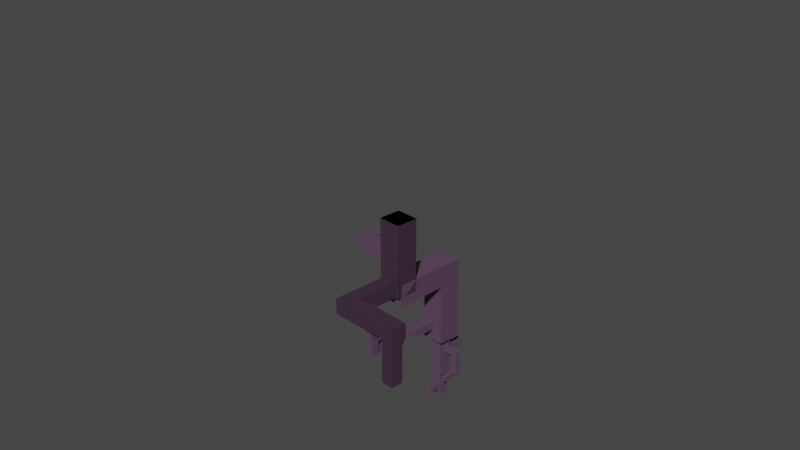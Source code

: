 # Source: Root_4.blend  (saved by Blender 3.6.11; exported with 4.5.12 LTS)
import bpy
from mathutils import Matrix  # noqa: F401  (used for matrix-valued properties, if any)

bpy.ops.wm.read_factory_settings(use_empty=True)
scene = bpy.context.scene
scene.name = 'Scene'

# ---- collections
col_collection = bpy.data.collections.new('Collection'); scene.collection.children.link(col_collection)

# ---- materials (node trees are filled in below, after node groups)
mat_dirt_4_019 = bpy.data.materials.new('Dirt 4.019')
mat_dirt_4_019.use_transparent_shadow = False
mat_dirt_4_018 = bpy.data.materials.new('Dirt 4.018')
mat_dirt_4_018.use_transparent_shadow = False
mat_dirt_4_017 = bpy.data.materials.new('Dirt 4.017')
mat_dirt_4_017.use_transparent_shadow = False
mat_dirt_4_014 = bpy.data.materials.new('Dirt 4.014')
mat_dirt_4_014.use_transparent_shadow = False
mat_dirt_4_001 = bpy.data.materials.new('Dirt 4.001')
mat_dirt_4_001.use_transparent_shadow = False
mat_dirt_4_002 = bpy.data.materials.new('Dirt 4.002')
mat_dirt_4_002.use_transparent_shadow = False
mat_dirt_4_003 = bpy.data.materials.new('Dirt 4.003')
mat_dirt_4_003.use_transparent_shadow = False
mat_dirt_4_004 = bpy.data.materials.new('Dirt 4.004')
mat_dirt_4_004.use_transparent_shadow = False
mat_dirt_4_005 = bpy.data.materials.new('Dirt 4.005')
mat_dirt_4_005.use_transparent_shadow = False
mat_dirt_4_006 = bpy.data.materials.new('Dirt 4.006')
mat_dirt_4_006.use_transparent_shadow = False
mat_dirt_4_010 = bpy.data.materials.new('Dirt 4.010')
mat_dirt_4_010.use_transparent_shadow = False
mat_dirt_4_015 = bpy.data.materials.new('Dirt 4.015')
mat_dirt_4_015.use_transparent_shadow = False
mat_dirt_4_016 = bpy.data.materials.new('Dirt 4.016')
mat_dirt_4_016.use_transparent_shadow = False
mat_dirt_4_020 = bpy.data.materials.new('Dirt 4.020')
mat_dirt_4_020.use_transparent_shadow = False
mat_dirt_4_021 = bpy.data.materials.new('Dirt 4.021')
mat_dirt_4_021.use_transparent_shadow = False
mat_dirt_4_022 = bpy.data.materials.new('Dirt 4.022')
mat_dirt_4_022.use_transparent_shadow = False
mat_dirt_4_023 = bpy.data.materials.new('Dirt 4.023')
mat_dirt_4_023.use_transparent_shadow = False
mat_dirt_4_024 = bpy.data.materials.new('Dirt 4.024')
mat_dirt_4_024.use_transparent_shadow = False
mat_dirt_4_025 = bpy.data.materials.new('Dirt 4.025')
mat_dirt_4_025.use_transparent_shadow = False
mat_dirt_4_026 = bpy.data.materials.new('Dirt 4.026')
mat_dirt_4_026.use_transparent_shadow = False
mat_dirt_4_027 = bpy.data.materials.new('Dirt 4.027')
mat_dirt_4_027.use_transparent_shadow = False
mat_dirt_4_028 = bpy.data.materials.new('Dirt 4.028')
mat_dirt_4_028.use_transparent_shadow = False
mat_dirt_4_029 = bpy.data.materials.new('Dirt 4.029')
mat_dirt_4_029.use_transparent_shadow = False
mat_dirt_4_030 = bpy.data.materials.new('Dirt 4.030')
mat_dirt_4_030.use_transparent_shadow = False
mat_dirt_4_031 = bpy.data.materials.new('Dirt 4.031')
mat_dirt_4_031.use_transparent_shadow = False
mat_dirt_4_032 = bpy.data.materials.new('Dirt 4.032')
mat_dirt_4_032.use_transparent_shadow = False
mat_dirt_4_033 = bpy.data.materials.new('Dirt 4.033')
mat_dirt_4_033.use_transparent_shadow = False
mat_dirt_4_034 = bpy.data.materials.new('Dirt 4.034')
mat_dirt_4_034.use_transparent_shadow = False
mat_dirt_4_035 = bpy.data.materials.new('Dirt 4.035')
mat_dirt_4_035.use_transparent_shadow = False
mat_dirt_4_036 = bpy.data.materials.new('Dirt 4.036')
mat_dirt_4_036.use_transparent_shadow = False
mat_dirt_4_037 = bpy.data.materials.new('Dirt 4.037')
mat_dirt_4_037.use_transparent_shadow = False

# ---- material node trees
mat_dirt_4_019.use_nodes = True; mat_dirt_4_019.node_tree.nodes.clear()
_N = mat_dirt_4_019.node_tree.nodes; _L = mat_dirt_4_019.node_tree.links
n0 = _N.new('ShaderNodeBsdfPrincipled'); n0.name = 'Principled BSDF'; n0.location = (10, 300)
n0.distribution = 'GGX'
n0.subsurface_method = 'RANDOM_WALK_SKIN'
n0.inputs[0].default_value = (0.1095, 0.06125, 0.1095, 1.0)
n0.inputs[3].default_value = 1.45
n0.inputs[27].default_value = (0.0, 0.0, 0.0, 1.0)
n0.inputs[28].default_value = 1.0
n1 = _N.new('ShaderNodeOutputMaterial'); n1.name = 'Material Output'; n1.location = (300, 300)
_L.new(n0.outputs[0], n1.inputs[0])
n1.is_active_output = True
mat_dirt_4_018.use_nodes = True; mat_dirt_4_018.node_tree.nodes.clear()
_N = mat_dirt_4_018.node_tree.nodes; _L = mat_dirt_4_018.node_tree.links
n0 = _N.new('ShaderNodeBsdfPrincipled'); n0.name = 'Principled BSDF'; n0.location = (10, 300)
n0.distribution = 'GGX'
n0.subsurface_method = 'RANDOM_WALK_SKIN'
n0.inputs[0].default_value = (0.1095, 0.06125, 0.1095, 1.0)
n0.inputs[3].default_value = 1.45
n0.inputs[27].default_value = (0.0, 0.0, 0.0, 1.0)
n0.inputs[28].default_value = 1.0
n1 = _N.new('ShaderNodeOutputMaterial'); n1.name = 'Material Output'; n1.location = (300, 300)
_L.new(n0.outputs[0], n1.inputs[0])
n1.is_active_output = True
mat_dirt_4_017.use_nodes = True; mat_dirt_4_017.node_tree.nodes.clear()
_N = mat_dirt_4_017.node_tree.nodes; _L = mat_dirt_4_017.node_tree.links
n0 = _N.new('ShaderNodeBsdfPrincipled'); n0.name = 'Principled BSDF'; n0.location = (10, 300)
n0.distribution = 'GGX'
n0.subsurface_method = 'RANDOM_WALK_SKIN'
n0.inputs[0].default_value = (0.1095, 0.06125, 0.1095, 1.0)
n0.inputs[3].default_value = 1.45
n0.inputs[27].default_value = (0.0, 0.0, 0.0, 1.0)
n0.inputs[28].default_value = 1.0
n1 = _N.new('ShaderNodeOutputMaterial'); n1.name = 'Material Output'; n1.location = (300, 300)
_L.new(n0.outputs[0], n1.inputs[0])
n1.is_active_output = True
mat_dirt_4_014.use_nodes = True; mat_dirt_4_014.node_tree.nodes.clear()
_N = mat_dirt_4_014.node_tree.nodes; _L = mat_dirt_4_014.node_tree.links
n0 = _N.new('ShaderNodeBsdfPrincipled'); n0.name = 'Principled BSDF'; n0.location = (10, 300)
n0.distribution = 'GGX'
n0.subsurface_method = 'RANDOM_WALK_SKIN'
n0.inputs[0].default_value = (0.1095, 0.06125, 0.1095, 1.0)
n0.inputs[3].default_value = 1.45
n0.inputs[27].default_value = (0.0, 0.0, 0.0, 1.0)
n0.inputs[28].default_value = 1.0
n1 = _N.new('ShaderNodeOutputMaterial'); n1.name = 'Material Output'; n1.location = (300, 300)
_L.new(n0.outputs[0], n1.inputs[0])
n1.is_active_output = True
mat_dirt_4_001.use_nodes = True; mat_dirt_4_001.node_tree.nodes.clear()
_N = mat_dirt_4_001.node_tree.nodes; _L = mat_dirt_4_001.node_tree.links
n0 = _N.new('ShaderNodeBsdfPrincipled'); n0.name = 'Principled BSDF'; n0.location = (10, 300)
n0.distribution = 'GGX'
n0.subsurface_method = 'RANDOM_WALK_SKIN'
n0.inputs[0].default_value = (0.1095, 0.06125, 0.1095, 1.0)
n0.inputs[3].default_value = 1.45
n0.inputs[27].default_value = (0.0, 0.0, 0.0, 1.0)
n0.inputs[28].default_value = 1.0
n1 = _N.new('ShaderNodeOutputMaterial'); n1.name = 'Material Output'; n1.location = (300, 300)
_L.new(n0.outputs[0], n1.inputs[0])
n1.is_active_output = True
mat_dirt_4_002.use_nodes = True; mat_dirt_4_002.node_tree.nodes.clear()
_N = mat_dirt_4_002.node_tree.nodes; _L = mat_dirt_4_002.node_tree.links
n0 = _N.new('ShaderNodeBsdfPrincipled'); n0.name = 'Principled BSDF'; n0.location = (10, 300)
n0.distribution = 'GGX'
n0.subsurface_method = 'RANDOM_WALK_SKIN'
n0.inputs[0].default_value = (0.1095, 0.06125, 0.1095, 1.0)
n0.inputs[3].default_value = 1.45
n0.inputs[27].default_value = (0.0, 0.0, 0.0, 1.0)
n0.inputs[28].default_value = 1.0
n1 = _N.new('ShaderNodeOutputMaterial'); n1.name = 'Material Output'; n1.location = (300, 300)
_L.new(n0.outputs[0], n1.inputs[0])
n1.is_active_output = True
mat_dirt_4_003.use_nodes = True; mat_dirt_4_003.node_tree.nodes.clear()
_N = mat_dirt_4_003.node_tree.nodes; _L = mat_dirt_4_003.node_tree.links
n0 = _N.new('ShaderNodeBsdfPrincipled'); n0.name = 'Principled BSDF'; n0.location = (10, 300)
n0.distribution = 'GGX'
n0.subsurface_method = 'RANDOM_WALK_SKIN'
n0.inputs[0].default_value = (0.1095, 0.06125, 0.1095, 1.0)
n0.inputs[3].default_value = 1.45
n0.inputs[27].default_value = (0.0, 0.0, 0.0, 1.0)
n0.inputs[28].default_value = 1.0
n1 = _N.new('ShaderNodeOutputMaterial'); n1.name = 'Material Output'; n1.location = (300, 300)
_L.new(n0.outputs[0], n1.inputs[0])
n1.is_active_output = True
mat_dirt_4_004.use_nodes = True; mat_dirt_4_004.node_tree.nodes.clear()
_N = mat_dirt_4_004.node_tree.nodes; _L = mat_dirt_4_004.node_tree.links
n0 = _N.new('ShaderNodeBsdfPrincipled'); n0.name = 'Principled BSDF'; n0.location = (10, 300)
n0.distribution = 'GGX'
n0.subsurface_method = 'RANDOM_WALK_SKIN'
n0.inputs[0].default_value = (0.1095, 0.06125, 0.1095, 1.0)
n0.inputs[3].default_value = 1.45
n0.inputs[27].default_value = (0.0, 0.0, 0.0, 1.0)
n0.inputs[28].default_value = 1.0
n1 = _N.new('ShaderNodeOutputMaterial'); n1.name = 'Material Output'; n1.location = (300, 300)
_L.new(n0.outputs[0], n1.inputs[0])
n1.is_active_output = True
mat_dirt_4_005.use_nodes = True; mat_dirt_4_005.node_tree.nodes.clear()
_N = mat_dirt_4_005.node_tree.nodes; _L = mat_dirt_4_005.node_tree.links
n0 = _N.new('ShaderNodeBsdfPrincipled'); n0.name = 'Principled BSDF'; n0.location = (10, 300)
n0.distribution = 'GGX'
n0.subsurface_method = 'RANDOM_WALK_SKIN'
n0.inputs[0].default_value = (0.1095, 0.06125, 0.1095, 1.0)
n0.inputs[3].default_value = 1.45
n0.inputs[27].default_value = (0.0, 0.0, 0.0, 1.0)
n0.inputs[28].default_value = 1.0
n1 = _N.new('ShaderNodeOutputMaterial'); n1.name = 'Material Output'; n1.location = (300, 300)
_L.new(n0.outputs[0], n1.inputs[0])
n1.is_active_output = True
mat_dirt_4_006.use_nodes = True; mat_dirt_4_006.node_tree.nodes.clear()
_N = mat_dirt_4_006.node_tree.nodes; _L = mat_dirt_4_006.node_tree.links
n0 = _N.new('ShaderNodeBsdfPrincipled'); n0.name = 'Principled BSDF'; n0.location = (10, 300)
n0.distribution = 'GGX'
n0.subsurface_method = 'RANDOM_WALK_SKIN'
n0.inputs[0].default_value = (0.1095, 0.06125, 0.1095, 1.0)
n0.inputs[3].default_value = 1.45
n0.inputs[27].default_value = (0.0, 0.0, 0.0, 1.0)
n0.inputs[28].default_value = 1.0
n1 = _N.new('ShaderNodeOutputMaterial'); n1.name = 'Material Output'; n1.location = (300, 300)
_L.new(n0.outputs[0], n1.inputs[0])
n1.is_active_output = True
mat_dirt_4_010.use_nodes = True; mat_dirt_4_010.node_tree.nodes.clear()
_N = mat_dirt_4_010.node_tree.nodes; _L = mat_dirt_4_010.node_tree.links
n0 = _N.new('ShaderNodeBsdfPrincipled'); n0.name = 'Principled BSDF'; n0.location = (10, 300)
n0.distribution = 'GGX'
n0.subsurface_method = 'RANDOM_WALK_SKIN'
n0.inputs[0].default_value = (0.1095, 0.06125, 0.1095, 1.0)
n0.inputs[3].default_value = 1.45
n0.inputs[27].default_value = (0.0, 0.0, 0.0, 1.0)
n0.inputs[28].default_value = 1.0
n1 = _N.new('ShaderNodeOutputMaterial'); n1.name = 'Material Output'; n1.location = (300, 300)
_L.new(n0.outputs[0], n1.inputs[0])
n1.is_active_output = True
mat_dirt_4_015.use_nodes = True; mat_dirt_4_015.node_tree.nodes.clear()
_N = mat_dirt_4_015.node_tree.nodes; _L = mat_dirt_4_015.node_tree.links
n0 = _N.new('ShaderNodeBsdfPrincipled'); n0.name = 'Principled BSDF'; n0.location = (10, 300)
n0.distribution = 'GGX'
n0.subsurface_method = 'RANDOM_WALK_SKIN'
n0.inputs[0].default_value = (0.1095, 0.06125, 0.1095, 1.0)
n0.inputs[3].default_value = 1.45
n0.inputs[27].default_value = (0.0, 0.0, 0.0, 1.0)
n0.inputs[28].default_value = 1.0
n1 = _N.new('ShaderNodeOutputMaterial'); n1.name = 'Material Output'; n1.location = (300, 300)
_L.new(n0.outputs[0], n1.inputs[0])
n1.is_active_output = True
mat_dirt_4_016.use_nodes = True; mat_dirt_4_016.node_tree.nodes.clear()
_N = mat_dirt_4_016.node_tree.nodes; _L = mat_dirt_4_016.node_tree.links
n0 = _N.new('ShaderNodeBsdfPrincipled'); n0.name = 'Principled BSDF'; n0.location = (10, 300)
n0.distribution = 'GGX'
n0.subsurface_method = 'RANDOM_WALK_SKIN'
n0.inputs[0].default_value = (0.1095, 0.06125, 0.1095, 1.0)
n0.inputs[3].default_value = 1.45
n0.inputs[27].default_value = (0.0, 0.0, 0.0, 1.0)
n0.inputs[28].default_value = 1.0
n1 = _N.new('ShaderNodeOutputMaterial'); n1.name = 'Material Output'; n1.location = (300, 300)
_L.new(n0.outputs[0], n1.inputs[0])
n1.is_active_output = True
mat_dirt_4_020.use_nodes = True; mat_dirt_4_020.node_tree.nodes.clear()
_N = mat_dirt_4_020.node_tree.nodes; _L = mat_dirt_4_020.node_tree.links
n0 = _N.new('ShaderNodeBsdfPrincipled'); n0.name = 'Principled BSDF'; n0.location = (10, 300)
n0.distribution = 'GGX'
n0.subsurface_method = 'RANDOM_WALK_SKIN'
n0.inputs[0].default_value = (0.1095, 0.06125, 0.1095, 1.0)
n0.inputs[3].default_value = 1.45
n0.inputs[27].default_value = (0.0, 0.0, 0.0, 1.0)
n0.inputs[28].default_value = 1.0
n1 = _N.new('ShaderNodeOutputMaterial'); n1.name = 'Material Output'; n1.location = (300, 300)
_L.new(n0.outputs[0], n1.inputs[0])
n1.is_active_output = True
mat_dirt_4_021.use_nodes = True; mat_dirt_4_021.node_tree.nodes.clear()
_N = mat_dirt_4_021.node_tree.nodes; _L = mat_dirt_4_021.node_tree.links
n0 = _N.new('ShaderNodeBsdfPrincipled'); n0.name = 'Principled BSDF'; n0.location = (10, 300)
n0.distribution = 'GGX'
n0.subsurface_method = 'RANDOM_WALK_SKIN'
n0.inputs[0].default_value = (0.1095, 0.06125, 0.1095, 1.0)
n0.inputs[3].default_value = 1.45
n0.inputs[27].default_value = (0.0, 0.0, 0.0, 1.0)
n0.inputs[28].default_value = 1.0
n1 = _N.new('ShaderNodeOutputMaterial'); n1.name = 'Material Output'; n1.location = (300, 300)
_L.new(n0.outputs[0], n1.inputs[0])
n1.is_active_output = True
mat_dirt_4_022.use_nodes = True; mat_dirt_4_022.node_tree.nodes.clear()
_N = mat_dirt_4_022.node_tree.nodes; _L = mat_dirt_4_022.node_tree.links
n0 = _N.new('ShaderNodeBsdfPrincipled'); n0.name = 'Principled BSDF'; n0.location = (10, 300)
n0.distribution = 'GGX'
n0.subsurface_method = 'RANDOM_WALK_SKIN'
n0.inputs[0].default_value = (0.1095, 0.06125, 0.1095, 1.0)
n0.inputs[3].default_value = 1.45
n0.inputs[27].default_value = (0.0, 0.0, 0.0, 1.0)
n0.inputs[28].default_value = 1.0
n1 = _N.new('ShaderNodeOutputMaterial'); n1.name = 'Material Output'; n1.location = (300, 300)
_L.new(n0.outputs[0], n1.inputs[0])
n1.is_active_output = True
mat_dirt_4_023.use_nodes = True; mat_dirt_4_023.node_tree.nodes.clear()
_N = mat_dirt_4_023.node_tree.nodes; _L = mat_dirt_4_023.node_tree.links
n0 = _N.new('ShaderNodeBsdfPrincipled'); n0.name = 'Principled BSDF'; n0.location = (10, 300)
n0.distribution = 'GGX'
n0.subsurface_method = 'RANDOM_WALK_SKIN'
n0.inputs[0].default_value = (0.1095, 0.06125, 0.1095, 1.0)
n0.inputs[3].default_value = 1.45
n0.inputs[27].default_value = (0.0, 0.0, 0.0, 1.0)
n0.inputs[28].default_value = 1.0
n1 = _N.new('ShaderNodeOutputMaterial'); n1.name = 'Material Output'; n1.location = (300, 300)
_L.new(n0.outputs[0], n1.inputs[0])
n1.is_active_output = True
mat_dirt_4_024.use_nodes = True; mat_dirt_4_024.node_tree.nodes.clear()
_N = mat_dirt_4_024.node_tree.nodes; _L = mat_dirt_4_024.node_tree.links
n0 = _N.new('ShaderNodeBsdfPrincipled'); n0.name = 'Principled BSDF'; n0.location = (10, 300)
n0.distribution = 'GGX'
n0.subsurface_method = 'RANDOM_WALK_SKIN'
n0.inputs[0].default_value = (0.1095, 0.06125, 0.1095, 1.0)
n0.inputs[3].default_value = 1.45
n0.inputs[27].default_value = (0.0, 0.0, 0.0, 1.0)
n0.inputs[28].default_value = 1.0
n1 = _N.new('ShaderNodeOutputMaterial'); n1.name = 'Material Output'; n1.location = (300, 300)
_L.new(n0.outputs[0], n1.inputs[0])
n1.is_active_output = True
mat_dirt_4_025.use_nodes = True; mat_dirt_4_025.node_tree.nodes.clear()
_N = mat_dirt_4_025.node_tree.nodes; _L = mat_dirt_4_025.node_tree.links
n0 = _N.new('ShaderNodeBsdfPrincipled'); n0.name = 'Principled BSDF'; n0.location = (10, 300)
n0.distribution = 'GGX'
n0.subsurface_method = 'RANDOM_WALK_SKIN'
n0.inputs[0].default_value = (0.1095, 0.06125, 0.1095, 1.0)
n0.inputs[3].default_value = 1.45
n0.inputs[27].default_value = (0.0, 0.0, 0.0, 1.0)
n0.inputs[28].default_value = 1.0
n1 = _N.new('ShaderNodeOutputMaterial'); n1.name = 'Material Output'; n1.location = (300, 300)
_L.new(n0.outputs[0], n1.inputs[0])
n1.is_active_output = True
mat_dirt_4_026.use_nodes = True; mat_dirt_4_026.node_tree.nodes.clear()
_N = mat_dirt_4_026.node_tree.nodes; _L = mat_dirt_4_026.node_tree.links
n0 = _N.new('ShaderNodeBsdfPrincipled'); n0.name = 'Principled BSDF'; n0.location = (10, 300)
n0.distribution = 'GGX'
n0.subsurface_method = 'RANDOM_WALK_SKIN'
n0.inputs[0].default_value = (0.1095, 0.06125, 0.1095, 1.0)
n0.inputs[3].default_value = 1.45
n0.inputs[27].default_value = (0.0, 0.0, 0.0, 1.0)
n0.inputs[28].default_value = 1.0
n1 = _N.new('ShaderNodeOutputMaterial'); n1.name = 'Material Output'; n1.location = (300, 300)
_L.new(n0.outputs[0], n1.inputs[0])
n1.is_active_output = True
mat_dirt_4_027.use_nodes = True; mat_dirt_4_027.node_tree.nodes.clear()
_N = mat_dirt_4_027.node_tree.nodes; _L = mat_dirt_4_027.node_tree.links
n0 = _N.new('ShaderNodeBsdfPrincipled'); n0.name = 'Principled BSDF'; n0.location = (10, 300)
n0.distribution = 'GGX'
n0.subsurface_method = 'RANDOM_WALK_SKIN'
n0.inputs[0].default_value = (0.1095, 0.06125, 0.1095, 1.0)
n0.inputs[3].default_value = 1.45
n0.inputs[27].default_value = (0.0, 0.0, 0.0, 1.0)
n0.inputs[28].default_value = 1.0
n1 = _N.new('ShaderNodeOutputMaterial'); n1.name = 'Material Output'; n1.location = (300, 300)
_L.new(n0.outputs[0], n1.inputs[0])
n1.is_active_output = True
mat_dirt_4_028.use_nodes = True; mat_dirt_4_028.node_tree.nodes.clear()
_N = mat_dirt_4_028.node_tree.nodes; _L = mat_dirt_4_028.node_tree.links
n0 = _N.new('ShaderNodeBsdfPrincipled'); n0.name = 'Principled BSDF'; n0.location = (10, 300)
n0.distribution = 'GGX'
n0.subsurface_method = 'RANDOM_WALK_SKIN'
n0.inputs[0].default_value = (0.1095, 0.06125, 0.1095, 1.0)
n0.inputs[3].default_value = 1.45
n0.inputs[27].default_value = (0.0, 0.0, 0.0, 1.0)
n0.inputs[28].default_value = 1.0
n1 = _N.new('ShaderNodeOutputMaterial'); n1.name = 'Material Output'; n1.location = (300, 300)
_L.new(n0.outputs[0], n1.inputs[0])
n1.is_active_output = True
mat_dirt_4_029.use_nodes = True; mat_dirt_4_029.node_tree.nodes.clear()
_N = mat_dirt_4_029.node_tree.nodes; _L = mat_dirt_4_029.node_tree.links
n0 = _N.new('ShaderNodeBsdfPrincipled'); n0.name = 'Principled BSDF'; n0.location = (10, 300)
n0.distribution = 'GGX'
n0.subsurface_method = 'RANDOM_WALK_SKIN'
n0.inputs[0].default_value = (0.1095, 0.06125, 0.1095, 1.0)
n0.inputs[3].default_value = 1.45
n0.inputs[27].default_value = (0.0, 0.0, 0.0, 1.0)
n0.inputs[28].default_value = 1.0
n1 = _N.new('ShaderNodeOutputMaterial'); n1.name = 'Material Output'; n1.location = (300, 300)
_L.new(n0.outputs[0], n1.inputs[0])
n1.is_active_output = True
mat_dirt_4_030.use_nodes = True; mat_dirt_4_030.node_tree.nodes.clear()
_N = mat_dirt_4_030.node_tree.nodes; _L = mat_dirt_4_030.node_tree.links
n0 = _N.new('ShaderNodeBsdfPrincipled'); n0.name = 'Principled BSDF'; n0.location = (10, 300)
n0.distribution = 'GGX'
n0.subsurface_method = 'RANDOM_WALK_SKIN'
n0.inputs[0].default_value = (0.1095, 0.06125, 0.1095, 1.0)
n0.inputs[3].default_value = 1.45
n0.inputs[27].default_value = (0.0, 0.0, 0.0, 1.0)
n0.inputs[28].default_value = 1.0
n1 = _N.new('ShaderNodeOutputMaterial'); n1.name = 'Material Output'; n1.location = (300, 300)
_L.new(n0.outputs[0], n1.inputs[0])
n1.is_active_output = True
mat_dirt_4_031.use_nodes = True; mat_dirt_4_031.node_tree.nodes.clear()
_N = mat_dirt_4_031.node_tree.nodes; _L = mat_dirt_4_031.node_tree.links
n0 = _N.new('ShaderNodeBsdfPrincipled'); n0.name = 'Principled BSDF'; n0.location = (10, 300)
n0.distribution = 'GGX'
n0.subsurface_method = 'RANDOM_WALK_SKIN'
n0.inputs[0].default_value = (0.1095, 0.06125, 0.1095, 1.0)
n0.inputs[3].default_value = 1.45
n0.inputs[27].default_value = (0.0, 0.0, 0.0, 1.0)
n0.inputs[28].default_value = 1.0
n1 = _N.new('ShaderNodeOutputMaterial'); n1.name = 'Material Output'; n1.location = (300, 300)
_L.new(n0.outputs[0], n1.inputs[0])
n1.is_active_output = True
mat_dirt_4_032.use_nodes = True; mat_dirt_4_032.node_tree.nodes.clear()
_N = mat_dirt_4_032.node_tree.nodes; _L = mat_dirt_4_032.node_tree.links
n0 = _N.new('ShaderNodeBsdfPrincipled'); n0.name = 'Principled BSDF'; n0.location = (10, 300)
n0.distribution = 'GGX'
n0.subsurface_method = 'RANDOM_WALK_SKIN'
n0.inputs[0].default_value = (0.1095, 0.06125, 0.1095, 1.0)
n0.inputs[3].default_value = 1.45
n0.inputs[27].default_value = (0.0, 0.0, 0.0, 1.0)
n0.inputs[28].default_value = 1.0
n1 = _N.new('ShaderNodeOutputMaterial'); n1.name = 'Material Output'; n1.location = (300, 300)
_L.new(n0.outputs[0], n1.inputs[0])
n1.is_active_output = True
mat_dirt_4_033.use_nodes = True; mat_dirt_4_033.node_tree.nodes.clear()
_N = mat_dirt_4_033.node_tree.nodes; _L = mat_dirt_4_033.node_tree.links
n0 = _N.new('ShaderNodeBsdfPrincipled'); n0.name = 'Principled BSDF'; n0.location = (10, 300)
n0.distribution = 'GGX'
n0.subsurface_method = 'RANDOM_WALK_SKIN'
n0.inputs[0].default_value = (0.1095, 0.06125, 0.1095, 1.0)
n0.inputs[3].default_value = 1.45
n0.inputs[27].default_value = (0.0, 0.0, 0.0, 1.0)
n0.inputs[28].default_value = 1.0
n1 = _N.new('ShaderNodeOutputMaterial'); n1.name = 'Material Output'; n1.location = (300, 300)
_L.new(n0.outputs[0], n1.inputs[0])
n1.is_active_output = True
mat_dirt_4_034.use_nodes = True; mat_dirt_4_034.node_tree.nodes.clear()
_N = mat_dirt_4_034.node_tree.nodes; _L = mat_dirt_4_034.node_tree.links
n0 = _N.new('ShaderNodeBsdfPrincipled'); n0.name = 'Principled BSDF'; n0.location = (10, 300)
n0.distribution = 'GGX'
n0.subsurface_method = 'RANDOM_WALK_SKIN'
n0.inputs[0].default_value = (0.1095, 0.06125, 0.1095, 1.0)
n0.inputs[3].default_value = 1.45
n0.inputs[27].default_value = (0.0, 0.0, 0.0, 1.0)
n0.inputs[28].default_value = 1.0
n1 = _N.new('ShaderNodeOutputMaterial'); n1.name = 'Material Output'; n1.location = (300, 300)
_L.new(n0.outputs[0], n1.inputs[0])
n1.is_active_output = True
mat_dirt_4_035.use_nodes = True; mat_dirt_4_035.node_tree.nodes.clear()
_N = mat_dirt_4_035.node_tree.nodes; _L = mat_dirt_4_035.node_tree.links
n0 = _N.new('ShaderNodeBsdfPrincipled'); n0.name = 'Principled BSDF'; n0.location = (10, 300)
n0.distribution = 'GGX'
n0.subsurface_method = 'RANDOM_WALK_SKIN'
n0.inputs[0].default_value = (0.1095, 0.06125, 0.1095, 1.0)
n0.inputs[3].default_value = 1.45
n0.inputs[27].default_value = (0.0, 0.0, 0.0, 1.0)
n0.inputs[28].default_value = 1.0
n1 = _N.new('ShaderNodeOutputMaterial'); n1.name = 'Material Output'; n1.location = (300, 300)
_L.new(n0.outputs[0], n1.inputs[0])
n1.is_active_output = True
mat_dirt_4_036.use_nodes = True; mat_dirt_4_036.node_tree.nodes.clear()
_N = mat_dirt_4_036.node_tree.nodes; _L = mat_dirt_4_036.node_tree.links
n0 = _N.new('ShaderNodeBsdfPrincipled'); n0.name = 'Principled BSDF'; n0.location = (10, 300)
n0.distribution = 'GGX'
n0.subsurface_method = 'RANDOM_WALK_SKIN'
n0.inputs[0].default_value = (0.1095, 0.06125, 0.1095, 1.0)
n0.inputs[3].default_value = 1.45
n0.inputs[27].default_value = (0.0, 0.0, 0.0, 1.0)
n0.inputs[28].default_value = 1.0
n1 = _N.new('ShaderNodeOutputMaterial'); n1.name = 'Material Output'; n1.location = (300, 300)
_L.new(n0.outputs[0], n1.inputs[0])
n1.is_active_output = True
mat_dirt_4_037.use_nodes = True; mat_dirt_4_037.node_tree.nodes.clear()
_N = mat_dirt_4_037.node_tree.nodes; _L = mat_dirt_4_037.node_tree.links
n0 = _N.new('ShaderNodeBsdfPrincipled'); n0.name = 'Principled BSDF'; n0.location = (10, 300)
n0.distribution = 'GGX'
n0.subsurface_method = 'RANDOM_WALK_SKIN'
n0.inputs[0].default_value = (0.1095, 0.06125, 0.1095, 1.0)
n0.inputs[3].default_value = 1.45
n0.inputs[27].default_value = (0.0, 0.0, 0.0, 1.0)
n0.inputs[28].default_value = 1.0
n1 = _N.new('ShaderNodeOutputMaterial'); n1.name = 'Material Output'; n1.location = (300, 300)
_L.new(n0.outputs[0], n1.inputs[0])
n1.is_active_output = True

# ---- world
world_world = bpy.data.worlds.new('World'); scene.world = world_world
world_world.use_nodes = True; world_world.node_tree.nodes.clear()
_N = world_world.node_tree.nodes; _L = world_world.node_tree.links
n0 = _N.new('ShaderNodeOutputWorld'); n0.name = 'World Output'; n0.location = (300, 300)
n1 = _N.new('ShaderNodeBackground'); n1.name = 'Background'; n1.location = (10, 300)
n1.inputs[0].default_value = (0.05088, 0.05088, 0.05088, 1.0)
_L.new(n1.outputs[0], n0.inputs[0])
n0.is_active_output = True
world_world.color = (0.05088, 0.05088, 0.05088)
world_world.use_sun_shadow = False
world_world.sun_shadow_jitter_overblur = 0.0

# ---- cameras
cam_camera = bpy.data.cameras.new('Camera')
cam_camera.clip_end = 100.0
cam_camera.ortho_scale = 7.314

# ---- meshes
me_cube_065 = bpy.data.meshes.new('Cube.065')
me_cube_065.from_pydata([(1.082, 1.013, 0.004763), (1.082, 1.013, -1.995), (1.082, -0.9874, 0.004763), (1.082, -0.9874, -1.995), (-0.9175, 1.013, 0.004763), (-0.9175, 1.013, -1.995), (-0.9175, -0.9874, 0.004763), (-0.9175, -0.9874, -1.995)], [], [(0, 4, 6, 2), (3, 2, 6, 7), (7, 6, 4, 5), (5, 1, 3, 7), (1, 0, 2, 3), (5, 4, 0, 1)])
_uv = me_cube_065.uv_layers.new(name='UVMap')
_uv.uv.foreach_set('vector', [0.625, 0.5, 0.875, 0.5, 0.875, 0.75, 0.625, 0.75, 0.375, 0.75, 0.625, 0.75, 0.625, 1.0, 0.375, 1.0, 0.375, 0.0, 0.625, 0.0, 0.625, 0.25, 0.375, 0.25, 0.125, 0.5, 0.375, 0.5, 0.375, 0.75, 0.125, 0.75, 0.375, 0.5, 0.625, 0.5, 0.625, 0.75, 0.375, 0.75, 0.375, 0.25, 0.625, 0.25, 0.625, 0.5, 0.375, 0.5])
me_cube_065.materials.append(mat_dirt_4_019)
me_cube_065.use_mirror_vertex_groups = False
me_cube_065.update()
me_cube_064 = bpy.data.meshes.new('Cube.064')
me_cube_064.from_pydata([(1.12, 9.668, 2.385), (1.12, 9.668, 0.3853), (1.12, 7.668, 2.385), (1.12, 7.668, 0.3853), (-0.8797, 9.668, 2.385), (-0.8797, 9.668, 0.3853), (-0.8797, 7.668, 2.385), (-0.8797, 7.668, 0.3853)], [], [(0, 4, 6, 2), (3, 2, 6, 7), (7, 6, 4, 5), (5, 1, 3, 7), (1, 0, 2, 3), (5, 4, 0, 1)])
_uv = me_cube_064.uv_layers.new(name='UVMap')
_uv.uv.foreach_set('vector', [0.625, 0.5, 0.875, 0.5, 0.875, 0.75, 0.625, 0.75, 0.375, 0.75, 0.625, 0.75, 0.625, 1.0, 0.375, 1.0, 0.375, 0.0, 0.625, 0.0, 0.625, 0.25, 0.375, 0.25, 0.125, 0.5, 0.375, 0.5, 0.375, 0.75, 0.125, 0.75, 0.375, 0.5, 0.625, 0.5, 0.625, 0.75, 0.375, 0.75, 0.375, 0.25, 0.625, 0.25, 0.625, 0.5, 0.375, 0.5])
me_cube_064.materials.append(mat_dirt_4_018)
me_cube_064.use_mirror_vertex_groups = False
me_cube_064.update()
me_cube_063 = bpy.data.meshes.new('Cube.063')
me_cube_063.from_pydata([(8.569, 9.668, 2.219), (8.569, 9.668, 0.2192), (8.569, 7.668, 2.219), (8.569, 7.668, 0.2192), (6.569, 9.668, 2.219), (6.569, 9.668, 0.2192), (6.569, 7.668, 2.219), (6.569, 7.668, 0.2192)], [], [(0, 4, 6, 2), (3, 2, 6, 7), (7, 6, 4, 5), (5, 1, 3, 7), (1, 0, 2, 3), (5, 4, 0, 1)])
_uv = me_cube_063.uv_layers.new(name='UVMap')
_uv.uv.foreach_set('vector', [0.625, 0.5, 0.875, 0.5, 0.875, 0.75, 0.625, 0.75, 0.375, 0.75, 0.625, 0.75, 0.625, 1.0, 0.375, 1.0, 0.375, 0.0, 0.625, 0.0, 0.625, 0.25, 0.375, 0.25, 0.125, 0.5, 0.375, 0.5, 0.375, 0.75, 0.125, 0.75, 0.375, 0.5, 0.625, 0.5, 0.625, 0.75, 0.375, 0.75, 0.375, 0.25, 0.625, 0.25, 0.625, 0.5, 0.375, 0.5])
me_cube_063.materials.append(mat_dirt_4_017)
me_cube_063.use_mirror_vertex_groups = False
me_cube_063.update()
me_cube_060 = bpy.data.meshes.new('Cube.060')
me_cube_060.from_pydata([(10.03, -9.041, -3.359), (10.03, -9.041, -5.359), (10.03, -11.04, -3.359), (10.03, -11.04, -5.359), (8.034, -9.041, -3.359), (8.034, -9.041, -5.359), (8.034, -11.04, -3.359), (8.034, -11.04, -5.359)], [], [(0, 4, 6, 2), (3, 2, 6, 7), (7, 6, 4, 5), (5, 1, 3, 7), (1, 0, 2, 3), (5, 4, 0, 1)])
_uv = me_cube_060.uv_layers.new(name='UVMap')
_uv.uv.foreach_set('vector', [0.625, 0.5, 0.875, 0.5, 0.875, 0.75, 0.625, 0.75, 0.375, 0.75, 0.625, 0.75, 0.625, 1.0, 0.375, 1.0, 0.375, 0.0, 0.625, 0.0, 0.625, 0.25, 0.375, 0.25, 0.125, 0.5, 0.375, 0.5, 0.375, 0.75, 0.125, 0.75, 0.375, 0.5, 0.625, 0.5, 0.625, 0.75, 0.375, 0.75, 0.375, 0.25, 0.625, 0.25, 0.625, 0.5, 0.375, 0.5])
me_cube_060.materials.append(mat_dirt_4_014)
me_cube_060.use_mirror_vertex_groups = False
me_cube_060.update()
me_cube_001 = bpy.data.meshes.new('Cube.001')
me_cube_001.from_pydata([(1.082, 1.013, 0.004763), (1.082, 1.013, -1.995), (1.082, -0.9874, 0.004763), (1.082, -0.9874, -1.995), (-0.9175, 1.013, 0.004763), (-0.9175, 1.013, -1.995), (-0.9175, -0.9874, 0.004763), (-0.9175, -0.9874, -1.995)], [], [(0, 4, 6, 2), (3, 2, 6, 7), (7, 6, 4, 5), (5, 1, 3, 7), (1, 0, 2, 3), (5, 4, 0, 1)])
_uv = me_cube_001.uv_layers.new(name='UVMap')
_uv.uv.foreach_set('vector', [0.625, 0.5, 0.875, 0.5, 0.875, 0.75, 0.625, 0.75, 0.375, 0.75, 0.625, 0.75, 0.625, 1.0, 0.375, 1.0, 0.375, 0.0, 0.625, 0.0, 0.625, 0.25, 0.375, 0.25, 0.125, 0.5, 0.375, 0.5, 0.375, 0.75, 0.125, 0.75, 0.375, 0.5, 0.625, 0.5, 0.625, 0.75, 0.375, 0.75, 0.375, 0.25, 0.625, 0.25, 0.625, 0.5, 0.375, 0.5])
me_cube_001.materials.append(mat_dirt_4_001)
me_cube_001.use_mirror_vertex_groups = False
me_cube_001.update()
me_cube_002 = bpy.data.meshes.new('Cube.002')
me_cube_002.from_pydata([(1.12, 9.668, 2.385), (1.12, 9.668, 0.3853), (1.12, 7.668, 2.385), (1.12, 7.668, 0.3853), (-0.8797, 9.668, 2.385), (-0.8797, 9.668, 0.3853), (-0.8797, 7.668, 2.385), (-0.8797, 7.668, 0.3853)], [], [(0, 4, 6, 2), (3, 2, 6, 7), (7, 6, 4, 5), (5, 1, 3, 7), (1, 0, 2, 3), (5, 4, 0, 1)])
_uv = me_cube_002.uv_layers.new(name='UVMap')
_uv.uv.foreach_set('vector', [0.625, 0.5, 0.875, 0.5, 0.875, 0.75, 0.625, 0.75, 0.375, 0.75, 0.625, 0.75, 0.625, 1.0, 0.375, 1.0, 0.375, 0.0, 0.625, 0.0, 0.625, 0.25, 0.375, 0.25, 0.125, 0.5, 0.375, 0.5, 0.375, 0.75, 0.125, 0.75, 0.375, 0.5, 0.625, 0.5, 0.625, 0.75, 0.375, 0.75, 0.375, 0.25, 0.625, 0.25, 0.625, 0.5, 0.375, 0.5])
me_cube_002.materials.append(mat_dirt_4_002)
me_cube_002.use_mirror_vertex_groups = False
me_cube_002.update()
me_cube_003 = bpy.data.meshes.new('Cube.003')
me_cube_003.from_pydata([(8.569, 9.668, 2.219), (8.569, 9.668, 0.2192), (8.569, 7.668, 2.219), (8.569, 7.668, 0.2192), (6.569, 9.668, 2.219), (6.569, 9.668, 0.2192), (6.569, 7.668, 2.219), (6.569, 7.668, 0.2192)], [], [(0, 4, 6, 2), (3, 2, 6, 7), (7, 6, 4, 5), (5, 1, 3, 7), (1, 0, 2, 3), (5, 4, 0, 1)])
_uv = me_cube_003.uv_layers.new(name='UVMap')
_uv.uv.foreach_set('vector', [0.625, 0.5, 0.875, 0.5, 0.875, 0.75, 0.625, 0.75, 0.375, 0.75, 0.625, 0.75, 0.625, 1.0, 0.375, 1.0, 0.375, 0.0, 0.625, 0.0, 0.625, 0.25, 0.375, 0.25, 0.125, 0.5, 0.375, 0.5, 0.375, 0.75, 0.125, 0.75, 0.375, 0.5, 0.625, 0.5, 0.625, 0.75, 0.375, 0.75, 0.375, 0.25, 0.625, 0.25, 0.625, 0.5, 0.375, 0.5])
me_cube_003.materials.append(mat_dirt_4_003)
me_cube_003.use_mirror_vertex_groups = False
me_cube_003.update()
me_cube_004 = bpy.data.meshes.new('Cube.004')
me_cube_004.from_pydata([(10.03, -9.041, -3.359), (10.03, -9.041, -5.359), (10.03, -11.04, -3.359), (10.03, -11.04, -5.359), (8.034, -9.041, -3.359), (8.034, -9.041, -5.359), (8.034, -11.04, -3.359), (8.034, -11.04, -5.359)], [], [(0, 4, 6, 2), (3, 2, 6, 7), (7, 6, 4, 5), (5, 1, 3, 7), (1, 0, 2, 3), (5, 4, 0, 1)])
_uv = me_cube_004.uv_layers.new(name='UVMap')
_uv.uv.foreach_set('vector', [0.625, 0.5, 0.875, 0.5, 0.875, 0.75, 0.625, 0.75, 0.375, 0.75, 0.625, 0.75, 0.625, 1.0, 0.375, 1.0, 0.375, 0.0, 0.625, 0.0, 0.625, 0.25, 0.375, 0.25, 0.125, 0.5, 0.375, 0.5, 0.375, 0.75, 0.125, 0.75, 0.375, 0.5, 0.625, 0.5, 0.625, 0.75, 0.375, 0.75, 0.375, 0.25, 0.625, 0.25, 0.625, 0.5, 0.375, 0.5])
me_cube_004.materials.append(mat_dirt_4_004)
me_cube_004.use_mirror_vertex_groups = False
me_cube_004.update()
me_cube_005 = bpy.data.meshes.new('Cube.005')
me_cube_005.from_pydata([(1.082, 1.013, 0.004763), (1.082, 1.013, -1.995), (1.082, -0.9874, 0.004763), (1.082, -0.9874, -1.995), (-0.9175, 1.013, 0.004763), (-0.9175, 1.013, -1.995), (-0.9175, -0.9874, 0.004763), (-0.9175, -0.9874, -1.995)], [], [(0, 4, 6, 2), (3, 2, 6, 7), (7, 6, 4, 5), (5, 1, 3, 7), (1, 0, 2, 3), (5, 4, 0, 1)])
_uv = me_cube_005.uv_layers.new(name='UVMap')
_uv.uv.foreach_set('vector', [0.625, 0.5, 0.875, 0.5, 0.875, 0.75, 0.625, 0.75, 0.375, 0.75, 0.625, 0.75, 0.625, 1.0, 0.375, 1.0, 0.375, 0.0, 0.625, 0.0, 0.625, 0.25, 0.375, 0.25, 0.125, 0.5, 0.375, 0.5, 0.375, 0.75, 0.125, 0.75, 0.375, 0.5, 0.625, 0.5, 0.625, 0.75, 0.375, 0.75, 0.375, 0.25, 0.625, 0.25, 0.625, 0.5, 0.375, 0.5])
me_cube_005.materials.append(mat_dirt_4_005)
me_cube_005.use_mirror_vertex_groups = False
me_cube_005.update()
me_cube_006 = bpy.data.meshes.new('Cube.006')
me_cube_006.from_pydata([(1.12, 9.668, 2.385), (1.12, 9.668, 0.3853), (1.12, 7.668, 2.385), (1.12, 7.668, 0.3853), (-0.8797, 9.668, 2.385), (-0.8797, 9.668, 0.3853), (-0.8797, 7.668, 2.385), (-0.8797, 7.668, 0.3853)], [], [(0, 4, 6, 2), (3, 2, 6, 7), (7, 6, 4, 5), (5, 1, 3, 7), (1, 0, 2, 3), (5, 4, 0, 1)])
_uv = me_cube_006.uv_layers.new(name='UVMap')
_uv.uv.foreach_set('vector', [0.625, 0.5, 0.875, 0.5, 0.875, 0.75, 0.625, 0.75, 0.375, 0.75, 0.625, 0.75, 0.625, 1.0, 0.375, 1.0, 0.375, 0.0, 0.625, 0.0, 0.625, 0.25, 0.375, 0.25, 0.125, 0.5, 0.375, 0.5, 0.375, 0.75, 0.125, 0.75, 0.375, 0.5, 0.625, 0.5, 0.625, 0.75, 0.375, 0.75, 0.375, 0.25, 0.625, 0.25, 0.625, 0.5, 0.375, 0.5])
me_cube_006.materials.append(mat_dirt_4_006)
me_cube_006.use_mirror_vertex_groups = False
me_cube_006.update()
me_cube_007 = bpy.data.meshes.new('Cube.007')
me_cube_007.from_pydata([(8.569, 9.668, 2.219), (8.569, 9.668, 0.2192), (8.569, 7.668, 2.219), (8.569, 7.668, 0.2192), (6.569, 9.668, 2.219), (6.569, 9.668, 0.2192), (6.569, 7.668, 2.219), (6.569, 7.668, 0.2192)], [], [(0, 4, 6, 2), (3, 2, 6, 7), (7, 6, 4, 5), (5, 1, 3, 7), (1, 0, 2, 3), (5, 4, 0, 1)])
_uv = me_cube_007.uv_layers.new(name='UVMap')
_uv.uv.foreach_set('vector', [0.625, 0.5, 0.875, 0.5, 0.875, 0.75, 0.625, 0.75, 0.375, 0.75, 0.625, 0.75, 0.625, 1.0, 0.375, 1.0, 0.375, 0.0, 0.625, 0.0, 0.625, 0.25, 0.375, 0.25, 0.125, 0.5, 0.375, 0.5, 0.375, 0.75, 0.125, 0.75, 0.375, 0.5, 0.625, 0.5, 0.625, 0.75, 0.375, 0.75, 0.375, 0.25, 0.625, 0.25, 0.625, 0.5, 0.375, 0.5])
me_cube_007.materials.append(mat_dirt_4_010)
me_cube_007.use_mirror_vertex_groups = False
me_cube_007.update()
me_cube_008 = bpy.data.meshes.new('Cube.008')
me_cube_008.from_pydata([(10.03, -9.041, -3.359), (10.03, -9.041, -5.359), (10.03, -11.04, -3.359), (10.03, -11.04, -5.359), (8.034, -9.041, -3.359), (8.034, -9.041, -5.359), (8.034, -11.04, -3.359), (8.034, -11.04, -5.359)], [], [(0, 4, 6, 2), (3, 2, 6, 7), (7, 6, 4, 5), (5, 1, 3, 7), (1, 0, 2, 3), (5, 4, 0, 1)])
_uv = me_cube_008.uv_layers.new(name='UVMap')
_uv.uv.foreach_set('vector', [0.625, 0.5, 0.875, 0.5, 0.875, 0.75, 0.625, 0.75, 0.375, 0.75, 0.625, 0.75, 0.625, 1.0, 0.375, 1.0, 0.375, 0.0, 0.625, 0.0, 0.625, 0.25, 0.375, 0.25, 0.125, 0.5, 0.375, 0.5, 0.375, 0.75, 0.125, 0.75, 0.375, 0.5, 0.625, 0.5, 0.625, 0.75, 0.375, 0.75, 0.375, 0.25, 0.625, 0.25, 0.625, 0.5, 0.375, 0.5])
me_cube_008.materials.append(mat_dirt_4_015)
me_cube_008.use_mirror_vertex_groups = False
me_cube_008.update()
me_cube_009 = bpy.data.meshes.new('Cube.009')
me_cube_009.from_pydata([(21.64, -8.958, 5.995), (21.64, -8.958, 3.995), (21.64, -10.96, 5.995), (21.64, -10.96, 3.995), (19.64, -8.958, 5.995), (19.64, -8.958, 3.995), (19.64, -10.96, 5.995), (19.64, -10.96, 3.995)], [], [(0, 4, 6, 2), (3, 2, 6, 7), (7, 6, 4, 5), (5, 1, 3, 7), (1, 0, 2, 3), (5, 4, 0, 1)])
_uv = me_cube_009.uv_layers.new(name='UVMap')
_uv.uv.foreach_set('vector', [0.625, 0.5, 0.875, 0.5, 0.875, 0.75, 0.625, 0.75, 0.375, 0.75, 0.625, 0.75, 0.625, 1.0, 0.375, 1.0, 0.375, 0.0, 0.625, 0.0, 0.625, 0.25, 0.375, 0.25, 0.125, 0.5, 0.375, 0.5, 0.375, 0.75, 0.125, 0.75, 0.375, 0.5, 0.625, 0.5, 0.625, 0.75, 0.375, 0.75, 0.375, 0.25, 0.625, 0.25, 0.625, 0.5, 0.375, 0.5])
me_cube_009.materials.append(mat_dirt_4_016)
me_cube_009.use_mirror_vertex_groups = False
me_cube_009.update()
me_cube_010 = bpy.data.meshes.new('Cube.010')
me_cube_010.from_pydata([(8.579, -10.09, 4.8), (8.579, -10.09, 2.8), (8.579, -12.09, 4.8), (8.579, -12.09, 2.8), (6.579, -10.09, 4.8), (6.579, -10.09, 2.8), (6.579, -12.09, 4.8), (6.579, -12.09, 2.8)], [], [(0, 4, 6, 2), (3, 2, 6, 7), (7, 6, 4, 5), (5, 1, 3, 7), (1, 0, 2, 3), (5, 4, 0, 1)])
_uv = me_cube_010.uv_layers.new(name='UVMap')
_uv.uv.foreach_set('vector', [0.625, 0.5, 0.875, 0.5, 0.875, 0.75, 0.625, 0.75, 0.375, 0.75, 0.625, 0.75, 0.625, 1.0, 0.375, 1.0, 0.375, 0.0, 0.625, 0.0, 0.625, 0.25, 0.375, 0.25, 0.125, 0.5, 0.375, 0.5, 0.375, 0.75, 0.125, 0.75, 0.375, 0.5, 0.625, 0.5, 0.625, 0.75, 0.375, 0.75, 0.375, 0.25, 0.625, 0.25, 0.625, 0.5, 0.375, 0.5])
me_cube_010.materials.append(mat_dirt_4_020)
me_cube_010.use_mirror_vertex_groups = False
me_cube_010.update()
me_cube_011 = bpy.data.meshes.new('Cube.011')
me_cube_011.from_pydata([(-8.176, -10.09, 2.368), (-8.176, -10.09, 0.3676), (-8.176, -12.09, 2.368), (-8.176, -12.09, 0.3676), (-10.18, -10.09, 2.368), (-10.18, -10.09, 0.3676), (-10.18, -12.09, 2.368), (-10.18, -12.09, 0.3676)], [], [(0, 4, 6, 2), (3, 2, 6, 7), (7, 6, 4, 5), (5, 1, 3, 7), (1, 0, 2, 3), (5, 4, 0, 1)])
_uv = me_cube_011.uv_layers.new(name='UVMap')
_uv.uv.foreach_set('vector', [0.625, 0.5, 0.875, 0.5, 0.875, 0.75, 0.625, 0.75, 0.375, 0.75, 0.625, 0.75, 0.625, 1.0, 0.375, 1.0, 0.375, 0.0, 0.625, 0.0, 0.625, 0.25, 0.375, 0.25, 0.125, 0.5, 0.375, 0.5, 0.375, 0.75, 0.125, 0.75, 0.375, 0.5, 0.625, 0.5, 0.625, 0.75, 0.375, 0.75, 0.375, 0.25, 0.625, 0.25, 0.625, 0.5, 0.375, 0.5])
me_cube_011.materials.append(mat_dirt_4_021)
me_cube_011.use_mirror_vertex_groups = False
me_cube_011.update()
me_cube_012 = bpy.data.meshes.new('Cube.012')
me_cube_012.from_pydata([(-5.289, 0.9672, -0.5381), (-5.289, 0.9672, -2.538), (-5.289, -1.033, -0.5381), (-5.289, -1.033, -2.538), (-7.289, 0.9672, -0.5381), (-7.289, 0.9672, -2.538), (-7.289, -1.033, -0.5381), (-7.289, -1.033, -2.538)], [], [(0, 4, 6, 2), (3, 2, 6, 7), (7, 6, 4, 5), (5, 1, 3, 7), (1, 0, 2, 3), (5, 4, 0, 1)])
_uv = me_cube_012.uv_layers.new(name='UVMap')
_uv.uv.foreach_set('vector', [0.625, 0.5, 0.875, 0.5, 0.875, 0.75, 0.625, 0.75, 0.375, 0.75, 0.625, 0.75, 0.625, 1.0, 0.375, 1.0, 0.375, 0.0, 0.625, 0.0, 0.625, 0.25, 0.375, 0.25, 0.125, 0.5, 0.375, 0.5, 0.375, 0.75, 0.125, 0.75, 0.375, 0.5, 0.625, 0.5, 0.625, 0.75, 0.375, 0.75, 0.375, 0.25, 0.625, 0.25, 0.625, 0.5, 0.375, 0.5])
me_cube_012.materials.append(mat_dirt_4_022)
me_cube_012.use_mirror_vertex_groups = False
me_cube_012.update()
me_cube_013 = bpy.data.meshes.new('Cube.013')
me_cube_013.from_pydata([(-5.594, -13.59, 6.898), (-5.594, -13.59, 4.898), (-5.594, -15.59, 6.898), (-5.594, -15.59, 4.898), (-7.594, -13.59, 6.898), (-7.594, -13.59, 4.898), (-7.594, -15.59, 6.898), (-7.594, -15.59, 4.898)], [], [(0, 4, 6, 2), (3, 2, 6, 7), (7, 6, 4, 5), (5, 1, 3, 7), (1, 0, 2, 3), (5, 4, 0, 1)])
_uv = me_cube_013.uv_layers.new(name='UVMap')
_uv.uv.foreach_set('vector', [0.625, 0.5, 0.875, 0.5, 0.875, 0.75, 0.625, 0.75, 0.375, 0.75, 0.625, 0.75, 0.625, 1.0, 0.375, 1.0, 0.375, 0.0, 0.625, 0.0, 0.625, 0.25, 0.375, 0.25, 0.125, 0.5, 0.375, 0.5, 0.375, 0.75, 0.125, 0.75, 0.375, 0.5, 0.625, 0.5, 0.625, 0.75, 0.375, 0.75, 0.375, 0.25, 0.625, 0.25, 0.625, 0.5, 0.375, 0.5])
me_cube_013.materials.append(mat_dirt_4_023)
me_cube_013.use_mirror_vertex_groups = False
me_cube_013.update()
me_cube_014 = bpy.data.meshes.new('Cube.014')
me_cube_014.from_pydata([(30.94, 9.402, 4.778), (30.94, 9.402, 2.778), (30.94, 7.402, 4.778), (30.94, 7.402, 2.778), (28.94, 9.402, 4.778), (28.94, 9.402, 2.778), (28.94, 7.402, 4.778), (28.94, 7.402, 2.778)], [], [(0, 4, 6, 2), (3, 2, 6, 7), (7, 6, 4, 5), (5, 1, 3, 7), (1, 0, 2, 3), (5, 4, 0, 1)])
_uv = me_cube_014.uv_layers.new(name='UVMap')
_uv.uv.foreach_set('vector', [0.625, 0.5, 0.875, 0.5, 0.875, 0.75, 0.625, 0.75, 0.375, 0.75, 0.625, 0.75, 0.625, 1.0, 0.375, 1.0, 0.375, 0.0, 0.625, 0.0, 0.625, 0.25, 0.375, 0.25, 0.125, 0.5, 0.375, 0.5, 0.375, 0.75, 0.125, 0.75, 0.375, 0.5, 0.625, 0.5, 0.625, 0.75, 0.375, 0.75, 0.375, 0.25, 0.625, 0.25, 0.625, 0.5, 0.375, 0.5])
me_cube_014.materials.append(mat_dirt_4_024)
me_cube_014.use_mirror_vertex_groups = False
me_cube_014.update()
me_cube_015 = bpy.data.meshes.new('Cube.015')
me_cube_015.from_pydata([(1.082, 1.013, 0.004763), (1.082, 1.013, -1.995), (1.082, -0.9874, 0.004763), (1.082, -0.9874, -1.995), (-0.9175, 1.013, 0.004763), (-0.9175, 1.013, -1.995), (-0.9175, -0.9874, 0.004763), (-0.9175, -0.9874, -1.995)], [], [(0, 4, 6, 2), (3, 2, 6, 7), (7, 6, 4, 5), (5, 1, 3, 7), (1, 0, 2, 3), (5, 4, 0, 1)])
_uv = me_cube_015.uv_layers.new(name='UVMap')
_uv.uv.foreach_set('vector', [0.625, 0.5, 0.875, 0.5, 0.875, 0.75, 0.625, 0.75, 0.375, 0.75, 0.625, 0.75, 0.625, 1.0, 0.375, 1.0, 0.375, 0.0, 0.625, 0.0, 0.625, 0.25, 0.375, 0.25, 0.125, 0.5, 0.375, 0.5, 0.375, 0.75, 0.125, 0.75, 0.375, 0.5, 0.625, 0.5, 0.625, 0.75, 0.375, 0.75, 0.375, 0.25, 0.625, 0.25, 0.625, 0.5, 0.375, 0.5])
me_cube_015.materials.append(mat_dirt_4_025)
me_cube_015.use_mirror_vertex_groups = False
me_cube_015.update()
me_cube_016 = bpy.data.meshes.new('Cube.016')
me_cube_016.from_pydata([(1.082, 1.013, 0.004763), (1.082, 1.013, -1.995), (1.082, -0.9874, 0.004763), (1.082, -0.9874, -1.995), (-0.9175, 1.013, 0.004763), (-0.9175, 1.013, -1.995), (-0.9175, -0.9874, 0.004763), (-0.9175, -0.9874, -1.995)], [], [(0, 4, 6, 2), (3, 2, 6, 7), (7, 6, 4, 5), (5, 1, 3, 7), (1, 0, 2, 3), (5, 4, 0, 1)])
_uv = me_cube_016.uv_layers.new(name='UVMap')
_uv.uv.foreach_set('vector', [0.625, 0.5, 0.875, 0.5, 0.875, 0.75, 0.625, 0.75, 0.375, 0.75, 0.625, 0.75, 0.625, 1.0, 0.375, 1.0, 0.375, 0.0, 0.625, 0.0, 0.625, 0.25, 0.375, 0.25, 0.125, 0.5, 0.375, 0.5, 0.375, 0.75, 0.125, 0.75, 0.375, 0.5, 0.625, 0.5, 0.625, 0.75, 0.375, 0.75, 0.375, 0.25, 0.625, 0.25, 0.625, 0.5, 0.375, 0.5])
me_cube_016.materials.append(mat_dirt_4_026)
me_cube_016.use_mirror_vertex_groups = False
me_cube_016.update()
me_cube_017 = bpy.data.meshes.new('Cube.017')
me_cube_017.from_pydata([(-5.289, 0.9672, -0.5381), (-5.289, 0.9672, -2.538), (-5.289, -1.033, -0.5381), (-5.289, -1.033, -2.538), (-7.289, 0.9672, -0.5381), (-7.289, 0.9672, -2.538), (-7.289, -1.033, -0.5381), (-7.289, -1.033, -2.538)], [], [(0, 4, 6, 2), (3, 2, 6, 7), (7, 6, 4, 5), (5, 1, 3, 7), (1, 0, 2, 3), (5, 4, 0, 1)])
_uv = me_cube_017.uv_layers.new(name='UVMap')
_uv.uv.foreach_set('vector', [0.625, 0.5, 0.875, 0.5, 0.875, 0.75, 0.625, 0.75, 0.375, 0.75, 0.625, 0.75, 0.625, 1.0, 0.375, 1.0, 0.375, 0.0, 0.625, 0.0, 0.625, 0.25, 0.375, 0.25, 0.125, 0.5, 0.375, 0.5, 0.375, 0.75, 0.125, 0.75, 0.375, 0.5, 0.625, 0.5, 0.625, 0.75, 0.375, 0.75, 0.375, 0.25, 0.625, 0.25, 0.625, 0.5, 0.375, 0.5])
me_cube_017.materials.append(mat_dirt_4_027)
me_cube_017.use_mirror_vertex_groups = False
me_cube_017.update()
me_cube_018 = bpy.data.meshes.new('Cube.018')
me_cube_018.from_pydata([(-8.176, -10.09, 2.368), (-8.176, -10.09, 0.3676), (-8.176, -12.09, 2.368), (-8.176, -12.09, 0.3676), (-10.18, -10.09, 2.368), (-10.18, -10.09, 0.3676), (-10.18, -12.09, 2.368), (-10.18, -12.09, 0.3676)], [], [(0, 4, 6, 2), (3, 2, 6, 7), (7, 6, 4, 5), (5, 1, 3, 7), (1, 0, 2, 3), (5, 4, 0, 1)])
_uv = me_cube_018.uv_layers.new(name='UVMap')
_uv.uv.foreach_set('vector', [0.625, 0.5, 0.875, 0.5, 0.875, 0.75, 0.625, 0.75, 0.375, 0.75, 0.625, 0.75, 0.625, 1.0, 0.375, 1.0, 0.375, 0.0, 0.625, 0.0, 0.625, 0.25, 0.375, 0.25, 0.125, 0.5, 0.375, 0.5, 0.375, 0.75, 0.125, 0.75, 0.375, 0.5, 0.625, 0.5, 0.625, 0.75, 0.375, 0.75, 0.375, 0.25, 0.625, 0.25, 0.625, 0.5, 0.375, 0.5])
me_cube_018.materials.append(mat_dirt_4_028)
me_cube_018.use_mirror_vertex_groups = False
me_cube_018.update()
me_cube_019 = bpy.data.meshes.new('Cube.019')
me_cube_019.from_pydata([(8.579, -10.09, 4.8), (8.579, -10.09, 2.8), (8.579, -12.09, 4.8), (8.579, -12.09, 2.8), (6.579, -10.09, 4.8), (6.579, -10.09, 2.8), (6.579, -12.09, 4.8), (6.579, -12.09, 2.8)], [], [(0, 4, 6, 2), (3, 2, 6, 7), (7, 6, 4, 5), (5, 1, 3, 7), (1, 0, 2, 3), (5, 4, 0, 1)])
_uv = me_cube_019.uv_layers.new(name='UVMap')
_uv.uv.foreach_set('vector', [0.625, 0.5, 0.875, 0.5, 0.875, 0.75, 0.625, 0.75, 0.375, 0.75, 0.625, 0.75, 0.625, 1.0, 0.375, 1.0, 0.375, 0.0, 0.625, 0.0, 0.625, 0.25, 0.375, 0.25, 0.125, 0.5, 0.375, 0.5, 0.375, 0.75, 0.125, 0.75, 0.375, 0.5, 0.625, 0.5, 0.625, 0.75, 0.375, 0.75, 0.375, 0.25, 0.625, 0.25, 0.625, 0.5, 0.375, 0.5])
me_cube_019.materials.append(mat_dirt_4_029)
me_cube_019.use_mirror_vertex_groups = False
me_cube_019.update()
me_cube_020 = bpy.data.meshes.new('Cube.020')
me_cube_020.from_pydata([(21.64, -8.958, 5.995), (21.64, -8.958, 3.995), (21.64, -10.96, 5.995), (21.64, -10.96, 3.995), (19.64, -8.958, 5.995), (19.64, -8.958, 3.995), (19.64, -10.96, 5.995), (19.64, -10.96, 3.995)], [], [(0, 4, 6, 2), (3, 2, 6, 7), (7, 6, 4, 5), (5, 1, 3, 7), (1, 0, 2, 3), (5, 4, 0, 1)])
_uv = me_cube_020.uv_layers.new(name='UVMap')
_uv.uv.foreach_set('vector', [0.625, 0.5, 0.875, 0.5, 0.875, 0.75, 0.625, 0.75, 0.375, 0.75, 0.625, 0.75, 0.625, 1.0, 0.375, 1.0, 0.375, 0.0, 0.625, 0.0, 0.625, 0.25, 0.375, 0.25, 0.125, 0.5, 0.375, 0.5, 0.375, 0.75, 0.125, 0.75, 0.375, 0.5, 0.625, 0.5, 0.625, 0.75, 0.375, 0.75, 0.375, 0.25, 0.625, 0.25, 0.625, 0.5, 0.375, 0.5])
me_cube_020.materials.append(mat_dirt_4_030)
me_cube_020.use_mirror_vertex_groups = False
me_cube_020.update()
me_cube_021 = bpy.data.meshes.new('Cube.021')
me_cube_021.from_pydata([(1.082, 1.013, 0.004763), (1.082, 1.013, -1.995), (1.082, -0.9874, 0.004763), (1.082, -0.9874, -1.995), (-0.9175, 1.013, 0.004763), (-0.9175, 1.013, -1.995), (-0.9175, -0.9874, 0.004763), (-0.9175, -0.9874, -1.995)], [], [(0, 4, 6, 2), (3, 2, 6, 7), (7, 6, 4, 5), (5, 1, 3, 7), (1, 0, 2, 3), (5, 4, 0, 1)])
_uv = me_cube_021.uv_layers.new(name='UVMap')
_uv.uv.foreach_set('vector', [0.625, 0.5, 0.875, 0.5, 0.875, 0.75, 0.625, 0.75, 0.375, 0.75, 0.625, 0.75, 0.625, 1.0, 0.375, 1.0, 0.375, 0.0, 0.625, 0.0, 0.625, 0.25, 0.375, 0.25, 0.125, 0.5, 0.375, 0.5, 0.375, 0.75, 0.125, 0.75, 0.375, 0.5, 0.625, 0.5, 0.625, 0.75, 0.375, 0.75, 0.375, 0.25, 0.625, 0.25, 0.625, 0.5, 0.375, 0.5])
me_cube_021.materials.append(mat_dirt_4_031)
me_cube_021.use_mirror_vertex_groups = False
me_cube_021.update()
me_cube_022 = bpy.data.meshes.new('Cube.022')
me_cube_022.from_pydata([(30.94, 9.402, 4.778), (30.94, 9.402, 2.778), (30.94, 7.402, 4.778), (30.94, 7.402, 2.778), (28.94, 9.402, 4.778), (28.94, 9.402, 2.778), (28.94, 7.402, 4.778), (28.94, 7.402, 2.778)], [], [(0, 4, 6, 2), (3, 2, 6, 7), (7, 6, 4, 5), (5, 1, 3, 7), (1, 0, 2, 3), (5, 4, 0, 1)])
_uv = me_cube_022.uv_layers.new(name='UVMap')
_uv.uv.foreach_set('vector', [0.625, 0.5, 0.875, 0.5, 0.875, 0.75, 0.625, 0.75, 0.375, 0.75, 0.625, 0.75, 0.625, 1.0, 0.375, 1.0, 0.375, 0.0, 0.625, 0.0, 0.625, 0.25, 0.375, 0.25, 0.125, 0.5, 0.375, 0.5, 0.375, 0.75, 0.125, 0.75, 0.375, 0.5, 0.625, 0.5, 0.625, 0.75, 0.375, 0.75, 0.375, 0.25, 0.625, 0.25, 0.625, 0.5, 0.375, 0.5])
me_cube_022.materials.append(mat_dirt_4_032)
me_cube_022.use_mirror_vertex_groups = False
me_cube_022.update()
me_cube_023 = bpy.data.meshes.new('Cube.023')
me_cube_023.from_pydata([(1.082, 1.013, 0.004763), (1.082, 1.013, -1.995), (1.082, -0.9874, 0.004763), (1.082, -0.9874, -1.995), (-0.9175, 1.013, 0.004763), (-0.9175, 1.013, -1.995), (-0.9175, -0.9874, 0.004763), (-0.9175, -0.9874, -1.995)], [], [(0, 4, 6, 2), (3, 2, 6, 7), (7, 6, 4, 5), (5, 1, 3, 7), (1, 0, 2, 3), (5, 4, 0, 1)])
_uv = me_cube_023.uv_layers.new(name='UVMap')
_uv.uv.foreach_set('vector', [0.625, 0.5, 0.875, 0.5, 0.875, 0.75, 0.625, 0.75, 0.375, 0.75, 0.625, 0.75, 0.625, 1.0, 0.375, 1.0, 0.375, 0.0, 0.625, 0.0, 0.625, 0.25, 0.375, 0.25, 0.125, 0.5, 0.375, 0.5, 0.375, 0.75, 0.125, 0.75, 0.375, 0.5, 0.625, 0.5, 0.625, 0.75, 0.375, 0.75, 0.375, 0.25, 0.625, 0.25, 0.625, 0.5, 0.375, 0.5])
me_cube_023.materials.append(mat_dirt_4_033)
me_cube_023.use_mirror_vertex_groups = False
me_cube_023.update()
me_cube_024 = bpy.data.meshes.new('Cube.024')
me_cube_024.from_pydata([(30.94, 9.402, 4.778), (30.94, 9.402, 2.778), (30.94, 7.402, 4.778), (30.94, 7.402, 2.778), (28.94, 9.402, 4.778), (28.94, 9.402, 2.778), (28.94, 7.402, 4.778), (28.94, 7.402, 2.778)], [], [(0, 4, 6, 2), (3, 2, 6, 7), (7, 6, 4, 5), (5, 1, 3, 7), (1, 0, 2, 3), (5, 4, 0, 1)])
_uv = me_cube_024.uv_layers.new(name='UVMap')
_uv.uv.foreach_set('vector', [0.625, 0.5, 0.875, 0.5, 0.875, 0.75, 0.625, 0.75, 0.375, 0.75, 0.625, 0.75, 0.625, 1.0, 0.375, 1.0, 0.375, 0.0, 0.625, 0.0, 0.625, 0.25, 0.375, 0.25, 0.125, 0.5, 0.375, 0.5, 0.375, 0.75, 0.125, 0.75, 0.375, 0.5, 0.625, 0.5, 0.625, 0.75, 0.375, 0.75, 0.375, 0.25, 0.625, 0.25, 0.625, 0.5, 0.375, 0.5])
me_cube_024.materials.append(mat_dirt_4_034)
me_cube_024.use_mirror_vertex_groups = False
me_cube_024.update()
me_cube_025 = bpy.data.meshes.new('Cube.025')
me_cube_025.from_pydata([(21.64, -8.958, 5.995), (21.64, -8.958, 3.995), (21.64, -10.96, 5.995), (21.64, -10.96, 3.995), (19.64, -8.958, 5.995), (19.64, -8.958, 3.995), (19.64, -10.96, 5.995), (19.64, -10.96, 3.995)], [], [(0, 4, 6, 2), (3, 2, 6, 7), (7, 6, 4, 5), (5, 1, 3, 7), (1, 0, 2, 3), (5, 4, 0, 1)])
_uv = me_cube_025.uv_layers.new(name='UVMap')
_uv.uv.foreach_set('vector', [0.625, 0.5, 0.875, 0.5, 0.875, 0.75, 0.625, 0.75, 0.375, 0.75, 0.625, 0.75, 0.625, 1.0, 0.375, 1.0, 0.375, 0.0, 0.625, 0.0, 0.625, 0.25, 0.375, 0.25, 0.125, 0.5, 0.375, 0.5, 0.375, 0.75, 0.125, 0.75, 0.375, 0.5, 0.625, 0.5, 0.625, 0.75, 0.375, 0.75, 0.375, 0.25, 0.625, 0.25, 0.625, 0.5, 0.375, 0.5])
me_cube_025.materials.append(mat_dirt_4_035)
me_cube_025.use_mirror_vertex_groups = False
me_cube_025.update()
me_cube_026 = bpy.data.meshes.new('Cube.026')
me_cube_026.from_pydata([(8.579, -10.09, 4.8), (8.579, -10.09, 2.8), (8.579, -12.09, 4.8), (8.579, -12.09, 2.8), (6.579, -10.09, 4.8), (6.579, -10.09, 2.8), (6.579, -12.09, 4.8), (6.579, -12.09, 2.8)], [], [(0, 4, 6, 2), (3, 2, 6, 7), (7, 6, 4, 5), (5, 1, 3, 7), (1, 0, 2, 3), (5, 4, 0, 1)])
_uv = me_cube_026.uv_layers.new(name='UVMap')
_uv.uv.foreach_set('vector', [0.625, 0.5, 0.875, 0.5, 0.875, 0.75, 0.625, 0.75, 0.375, 0.75, 0.625, 0.75, 0.625, 1.0, 0.375, 1.0, 0.375, 0.0, 0.625, 0.0, 0.625, 0.25, 0.375, 0.25, 0.125, 0.5, 0.375, 0.5, 0.375, 0.75, 0.125, 0.75, 0.375, 0.5, 0.625, 0.5, 0.625, 0.75, 0.375, 0.75, 0.375, 0.25, 0.625, 0.25, 0.625, 0.5, 0.375, 0.5])
me_cube_026.materials.append(mat_dirt_4_036)
me_cube_026.use_mirror_vertex_groups = False
me_cube_026.update()
me_cube_027 = bpy.data.meshes.new('Cube.027')
me_cube_027.from_pydata([(-8.176, -10.09, 2.368), (-8.176, -10.09, 0.3676), (-8.176, -12.09, 2.368), (-8.176, -12.09, 0.3676), (-10.18, -10.09, 2.368), (-10.18, -10.09, 0.3676), (-10.18, -12.09, 2.368), (-10.18, -12.09, 0.3676)], [], [(0, 4, 6, 2), (3, 2, 6, 7), (7, 6, 4, 5), (5, 1, 3, 7), (1, 0, 2, 3), (5, 4, 0, 1)])
_uv = me_cube_027.uv_layers.new(name='UVMap')
_uv.uv.foreach_set('vector', [0.625, 0.5, 0.875, 0.5, 0.875, 0.75, 0.625, 0.75, 0.375, 0.75, 0.625, 0.75, 0.625, 1.0, 0.375, 1.0, 0.375, 0.0, 0.625, 0.0, 0.625, 0.25, 0.375, 0.25, 0.125, 0.5, 0.375, 0.5, 0.375, 0.75, 0.125, 0.75, 0.375, 0.5, 0.625, 0.5, 0.625, 0.75, 0.375, 0.75, 0.375, 0.25, 0.625, 0.25, 0.625, 0.5, 0.375, 0.5])
me_cube_027.materials.append(mat_dirt_4_037)
me_cube_027.use_mirror_vertex_groups = False
me_cube_027.update()

# ---- objects
ob_camera = bpy.data.objects.new('Camera', cam_camera)
ob_cube_059 = bpy.data.objects.new('Cube.059', me_cube_065)
ob_cube_058 = bpy.data.objects.new('Cube.058', me_cube_064)
ob_cube_057 = bpy.data.objects.new('Cube.057', me_cube_063)
ob_cube_054 = bpy.data.objects.new('Cube.054', me_cube_060)
ob_cube_001 = bpy.data.objects.new('Cube.001', me_cube_001)
ob_cube_002 = bpy.data.objects.new('Cube.002', me_cube_002)
ob_cube_003 = bpy.data.objects.new('Cube.003', me_cube_003)
ob_cube_004 = bpy.data.objects.new('Cube.004', me_cube_004)
ob_cube_005 = bpy.data.objects.new('Cube.005', me_cube_005)
ob_cube_006 = bpy.data.objects.new('Cube.006', me_cube_006)
ob_cube_007 = bpy.data.objects.new('Cube.007', me_cube_007)
ob_cube_008 = bpy.data.objects.new('Cube.008', me_cube_008)
ob_cube_009 = bpy.data.objects.new('Cube.009', me_cube_009)
ob_cube_010 = bpy.data.objects.new('Cube.010', me_cube_010)
ob_cube_011 = bpy.data.objects.new('Cube.011', me_cube_011)
ob_cube_012 = bpy.data.objects.new('Cube.012', me_cube_012)
ob_cube_013 = bpy.data.objects.new('Cube.013', me_cube_013)
ob_cube_014 = bpy.data.objects.new('Cube.014', me_cube_014)
ob_cube_015 = bpy.data.objects.new('Cube.015', me_cube_015)
ob_cube_016 = bpy.data.objects.new('Cube.016', me_cube_016)
ob_cube_017 = bpy.data.objects.new('Cube.017', me_cube_017)
ob_cube_018 = bpy.data.objects.new('Cube.018', me_cube_018)
ob_cube_019 = bpy.data.objects.new('Cube.019', me_cube_019)
ob_cube_020 = bpy.data.objects.new('Cube.020', me_cube_020)
ob_cube_021 = bpy.data.objects.new('Cube.021', me_cube_021)
ob_cube_022 = bpy.data.objects.new('Cube.022', me_cube_022)
ob_cube_023 = bpy.data.objects.new('Cube.023', me_cube_023)
ob_cube_024 = bpy.data.objects.new('Cube.024', me_cube_024)
ob_cube_025 = bpy.data.objects.new('Cube.025', me_cube_025)
ob_cube_026 = bpy.data.objects.new('Cube.026', me_cube_026)
ob_cube_027 = bpy.data.objects.new('Cube.027', me_cube_027)

# ---- transforms, parenting, visibility, modifiers, constraints
ob_camera.location = (7.359, -6.926, 4.958)
ob_camera.rotation_euler = (1.109, 0.0, 0.8149)
ob_camera.lock_rotations_4d = False
ob_camera.empty_display_type = 'ARROWS'
ob_camera.color = (0.0, 0.0, 0.0, 0.0)
ob_camera.display_type = 'WIRE'
ob_camera.lineart.crease_threshold = 0.0
ob_cube_059.location = (-3.309e-24, 0.0, 0.0)
ob_cube_059.rotation_euler = (0.0, -0.0, -3.148)
ob_cube_059.scale = (0.1314, 0.1272, 0.4228)
ob_cube_059.lock_rotations_4d = False
ob_cube_059.empty_display_type = 'ARROWS'
ob_cube_059.lineart.crease_threshold = 0.0
ob_cube_058.location = (-2.647e-23, -4.235e-22, -1.694e-21)
ob_cube_058.rotation_euler = (-1.571, -0.0, -3.148)
ob_cube_058.scale = (0.09005, 0.08719, 0.3244)
ob_cube_058.lock_rotations_4d = False
ob_cube_058.empty_display_type = 'ARROWS'
ob_cube_058.lineart.crease_threshold = 0.0
ob_cube_057.location = (0.0, 0.0, -4.235e-22)
ob_cube_057.rotation_euler = (-1.571, -0.0, -1.57)
ob_cube_057.scale = (0.09005, 0.08719, 0.3244)
ob_cube_057.lock_rotations_4d = False
ob_cube_057.empty_display_type = 'ARROWS'
ob_cube_057.lineart.crease_threshold = 0.0
ob_cube_054.location = (1.654e-24, -2.118e-22, -4.235e-22)
ob_cube_054.rotation_euler = (0.0, -0.0, -0.006894)
ob_cube_054.scale = (0.0721, 0.0698, 0.2492)
ob_cube_054.lock_rotations_4d = False
ob_cube_054.empty_display_type = 'ARROWS'
ob_cube_054.lineart.crease_threshold = 0.0
ob_cube_001.location = (-3.309e-24, 0.0, 0.0)
ob_cube_001.rotation_euler = (0.0, -0.0, -3.148)
ob_cube_001.scale = (0.1314, 0.1272, 0.4228)
ob_cube_001.lock_rotations_4d = False
ob_cube_001.empty_display_type = 'ARROWS'
ob_cube_001.lineart.crease_threshold = 0.0
ob_cube_002.location = (-2.647e-23, -4.235e-22, -1.694e-21)
ob_cube_002.rotation_euler = (-1.571, -0.0, -3.148)
ob_cube_002.scale = (0.09005, 0.08719, 0.3244)
ob_cube_002.lock_rotations_4d = False
ob_cube_002.empty_display_type = 'ARROWS'
ob_cube_002.lineart.crease_threshold = 0.0
ob_cube_003.location = (0.0, 0.0, -4.235e-22)
ob_cube_003.rotation_euler = (-1.571, -0.0, -1.57)
ob_cube_003.scale = (0.09005, 0.08719, 0.3244)
ob_cube_003.lock_rotations_4d = False
ob_cube_003.empty_display_type = 'ARROWS'
ob_cube_003.lineart.crease_threshold = 0.0
ob_cube_004.location = (1.654e-24, -2.118e-22, -4.235e-22)
ob_cube_004.rotation_euler = (0.0, -0.0, -0.006894)
ob_cube_004.scale = (0.0721, 0.0698, 0.2492)
ob_cube_004.lock_rotations_4d = False
ob_cube_004.empty_display_type = 'ARROWS'
ob_cube_004.lineart.crease_threshold = 0.0
ob_cube_005.location = (-3.309e-24, 0.0, 0.0)
ob_cube_005.rotation_euler = (0.0, -0.0, -3.148)
ob_cube_005.scale = (0.1314, 0.1272, 0.4228)
ob_cube_005.lock_rotations_4d = False
ob_cube_005.empty_display_type = 'ARROWS'
ob_cube_005.lineart.crease_threshold = 0.0
ob_cube_006.location = (-2.647e-23, -4.235e-22, -1.694e-21)
ob_cube_006.rotation_euler = (-1.571, -0.0, -3.148)
ob_cube_006.scale = (0.09005, 0.08719, 0.3244)
ob_cube_006.lock_rotations_4d = False
ob_cube_006.empty_display_type = 'ARROWS'
ob_cube_006.lineart.crease_threshold = 0.0
ob_cube_007.location = (0.0, 0.0, -4.235e-22)
ob_cube_007.rotation_euler = (-1.571, -0.0, -1.57)
ob_cube_007.scale = (0.09005, 0.08719, 0.3244)
ob_cube_007.lock_rotations_4d = False
ob_cube_007.empty_display_type = 'ARROWS'
ob_cube_007.lineart.crease_threshold = 0.0
ob_cube_008.location = (1.654e-24, -2.118e-22, -4.235e-22)
ob_cube_008.rotation_euler = (0.0, -0.0, -0.006894)
ob_cube_008.scale = (0.0721, 0.0698, 0.2492)
ob_cube_008.lock_rotations_4d = False
ob_cube_008.empty_display_type = 'ARROWS'
ob_cube_008.lineart.crease_threshold = 0.0
ob_cube_009.location = (-1.192e-07, -4.302e-15, 7.105e-15)
ob_cube_009.rotation_euler = (-1.571, 1.564, -4.712)
ob_cube_009.scale = (0.03799, 0.03678, 0.1313)
ob_cube_009.lock_rotations_4d = False
ob_cube_009.empty_display_type = 'ARROWS'
ob_cube_009.lineart.crease_threshold = 0.0
ob_cube_010.location = (0.0, -1.023e-15, 0.0)
ob_cube_010.rotation_euler = (-3.142, 0.001052, -4.712)
ob_cube_010.scale = (0.04745, 0.04594, 0.1709)
ob_cube_010.lock_rotations_4d = False
ob_cube_010.empty_display_type = 'ARROWS'
ob_cube_010.lineart.crease_threshold = 0.0
ob_cube_011.location = (1.192e-07, -3.03e-14, -2.665e-15)
ob_cube_011.rotation_euler = (-1.088e-05, -1.564, -7.854)
ob_cube_011.scale = (0.04745, 0.04594, 0.1709)
ob_cube_011.lock_rotations_4d = False
ob_cube_011.empty_display_type = 'ARROWS'
ob_cube_011.lineart.crease_threshold = 0.0
ob_cube_012.location = (4.235e-22, 2.776e-17, -3.553e-15)
ob_cube_012.rotation_euler = (1.571, -1.564, -4.712)
ob_cube_012.scale = (0.06923, 0.06702, 0.2228)
ob_cube_012.lock_rotations_4d = False
ob_cube_012.empty_display_type = 'ARROWS'
ob_cube_012.lineart.crease_threshold = 0.0
ob_cube_013.location = (7.105e-15, 0.0, 6.939e-18)
ob_cube_013.rotation_euler = (-3.142, 0.001052, -3.142)
ob_cube_013.scale = (0.04745, 0.04594, 0.1709)
ob_cube_013.lock_rotations_4d = False
ob_cube_013.empty_display_type = 'ARROWS'
ob_cube_013.lineart.crease_threshold = 0.0
ob_cube_014.location = (3.901e-22, 0.0, 7.105e-15)
ob_cube_014.rotation_euler = (-1.571, 1.564, -3.142)
ob_cube_014.scale = (0.03799, 0.03678, 0.1313)
ob_cube_014.lock_rotations_4d = False
ob_cube_014.empty_display_type = 'ARROWS'
ob_cube_014.lineart.crease_threshold = 0.0
ob_cube_015.location = (-3.309e-24, 0.6416, -0.8226)
ob_cube_015.rotation_euler = (0.0, -0.0, -3.148)
ob_cube_015.scale = (0.1314, 0.1272, 0.4228)
ob_cube_015.lock_rotations_4d = False
ob_cube_015.empty_display_type = 'ARROWS'
ob_cube_015.lineart.crease_threshold = 0.0
ob_cube_016.location = (-3.309e-24, -0.07403, -0.8226)
ob_cube_016.rotation_euler = (-1.571, -0.006894, -3.142)
ob_cube_016.scale = (0.1314, 0.1272, 0.4228)
ob_cube_016.lock_rotations_4d = False
ob_cube_016.empty_display_type = 'ARROWS'
ob_cube_016.lineart.crease_threshold = 0.0
ob_cube_017.location = (-0.04113, 0.6316, -1.172)
ob_cube_017.rotation_euler = (1.571, -1.564, -3.142)
ob_cube_017.scale = (0.04802, 0.0465, 0.1546)
ob_cube_017.lock_rotations_4d = False
ob_cube_017.empty_display_type = 'ARROWS'
ob_cube_017.lineart.crease_threshold = 0.0
ob_cube_018.location = (-0.04113, 0.6316, -1.172)
ob_cube_018.rotation_euler = (-1.088e-05, -1.564, -6.283)
ob_cube_018.scale = (0.03291, 0.03187, 0.1186)
ob_cube_018.lock_rotations_4d = False
ob_cube_018.empty_display_type = 'ARROWS'
ob_cube_018.lineart.crease_threshold = 0.0
ob_cube_019.location = (-0.04113, 0.6316, -1.172)
ob_cube_019.rotation_euler = (-3.142, 0.001052, -3.142)
ob_cube_019.scale = (0.03291, 0.03187, 0.1186)
ob_cube_019.lock_rotations_4d = False
ob_cube_019.empty_display_type = 'ARROWS'
ob_cube_019.lineart.crease_threshold = 0.0
ob_cube_020.location = (-0.04113, 0.6316, -1.172)
ob_cube_020.rotation_euler = (-1.571, 1.564, -3.142)
ob_cube_020.scale = (0.02635, 0.02551, 0.09109)
ob_cube_020.lock_rotations_4d = False
ob_cube_020.empty_display_type = 'ARROWS'
ob_cube_020.lineart.crease_threshold = 0.0
ob_cube_021.location = (-3.309e-24, 0.6416, -1.64)
ob_cube_021.rotation_euler = (0.0, -0.0, -3.148)
ob_cube_021.scale = (0.07629, 0.07386, 0.2474)
ob_cube_021.lock_rotations_4d = False
ob_cube_021.empty_display_type = 'ARROWS'
ob_cube_021.lineart.crease_threshold = 0.0
ob_cube_022.location = (-0.3036, 1.32, -0.7188)
ob_cube_022.rotation_euler = (-1.571, 1.564, -3.142)
ob_cube_022.scale = (0.03799, 0.03678, 0.1313)
ob_cube_022.lock_rotations_4d = False
ob_cube_022.empty_display_type = 'ARROWS'
ob_cube_022.lineart.crease_threshold = 0.0
ob_cube_023.location = (-3.309e-24, 0.6416, -2.056)
ob_cube_023.rotation_euler = (0.0, -0.0, -3.148)
ob_cube_023.scale = (0.05297, 0.05128, 0.1811)
ob_cube_023.lock_rotations_4d = False
ob_cube_023.empty_display_type = 'ARROWS'
ob_cube_023.lineart.crease_threshold = 0.0
ob_cube_024.location = (-0.3036, 0.8947, -1.156)
ob_cube_024.rotation_euler = (-1.571, 1.564, -3.142)
ob_cube_024.scale = (0.03799, 0.03678, 0.0913)
ob_cube_024.lock_rotations_4d = False
ob_cube_024.empty_display_type = 'ARROWS'
ob_cube_024.lineart.crease_threshold = 0.0
ob_cube_025.location = (0.01503, 0.9916, -1.487)
ob_cube_025.rotation_euler = (-1.571, 1.564, -3.142)
ob_cube_025.scale = (0.02635, -0.02295, 0.09109)
ob_cube_025.lock_rotations_4d = False
ob_cube_025.empty_display_type = 'ARROWS'
ob_cube_025.lineart.crease_threshold = 0.0
ob_cube_026.location = (0.01503, 0.9916, -1.487)
ob_cube_026.rotation_euler = (-3.142, 0.001052, -3.142)
ob_cube_026.scale = (-0.0296, 0.03187, 0.1186)
ob_cube_026.lock_rotations_4d = False
ob_cube_026.empty_display_type = 'ARROWS'
ob_cube_026.lineart.crease_threshold = 0.0
ob_cube_027.location = (0.01503, 0.9916, -1.487)
ob_cube_027.rotation_euler = (-1.088e-05, -1.564, -6.283)
ob_cube_027.scale = (0.03291, 0.03187, -0.1066)
ob_cube_027.lock_rotations_4d = False
ob_cube_027.empty_display_type = 'ARROWS'
ob_cube_027.lineart.crease_threshold = 0.0

# ---- collection membership
col_collection.objects.link(ob_camera)
col_collection.objects.link(ob_cube_059)
col_collection.objects.link(ob_cube_058)
col_collection.objects.link(ob_cube_057)
col_collection.objects.link(ob_cube_054)
col_collection.objects.link(ob_cube_001)
col_collection.objects.link(ob_cube_002)
col_collection.objects.link(ob_cube_003)
col_collection.objects.link(ob_cube_004)
col_collection.objects.link(ob_cube_005)
col_collection.objects.link(ob_cube_006)
col_collection.objects.link(ob_cube_007)
col_collection.objects.link(ob_cube_008)
col_collection.objects.link(ob_cube_009)
col_collection.objects.link(ob_cube_010)
col_collection.objects.link(ob_cube_011)
col_collection.objects.link(ob_cube_012)
col_collection.objects.link(ob_cube_013)
col_collection.objects.link(ob_cube_014)
col_collection.objects.link(ob_cube_015)
col_collection.objects.link(ob_cube_016)
col_collection.objects.link(ob_cube_017)
col_collection.objects.link(ob_cube_018)
col_collection.objects.link(ob_cube_019)
col_collection.objects.link(ob_cube_020)
col_collection.objects.link(ob_cube_021)
col_collection.objects.link(ob_cube_022)
col_collection.objects.link(ob_cube_023)
col_collection.objects.link(ob_cube_024)
col_collection.objects.link(ob_cube_025)
col_collection.objects.link(ob_cube_026)
col_collection.objects.link(ob_cube_027)

# ---- scene / render settings (as saved in the file)
scene.camera = ob_camera
scene.frame_start = 1; scene.frame_end = 250; scene.frame_set(1)
scene.render.engine = 'BLENDER_EEVEE_NEXT'
scene.cycles.sampling_pattern = 'TABULATED_SOBOL'
scene.view_settings.view_transform = 'Filmic'
bpy.context.view_layer.update()

# ---- added for rendering (the .blend has no usable light): sun
light_auto_sun = bpy.data.lights.new('AutoSun', 'SUN')
light_auto_sun.energy = 3.0
light_auto_sun.angle = 0.0523599
ob_auto_sun = bpy.data.objects.new('AutoSun', light_auto_sun)
scene.collection.objects.link(ob_auto_sun)
ob_auto_sun.rotation_euler = (0.872665, 0.174533, 0.523599)
bpy.context.view_layer.update()
